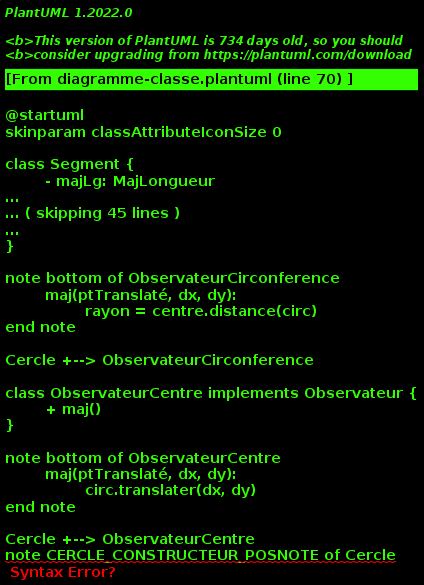

The diagram above was rendered by PlantUML. Its source (embedded in the PNG):
@startuml
skinparam classAttributeIconSize 0

class Segment {
	- majLg: MajLongueur
	--
	+ detruire()
	__constructeurs__
	+ Segment(e1: Point, e2: Point)
}

class MajLongueur implements Observateur {
	+ maj()
}

note bottom of MajLongueur
	maj()
		longueur = extrémité1.distance(extrémité2)
end note

Segment +--> MajLongueur

interface Observateur {
	+ maj()
}

class Point {
	--
	+translater(dx: double, dy: double)
	+inscrire(obs: Observateur)
	+supprimer(obs: Observateur)
	__constructeurs__
	+Point(x: double, y: double)
}
Segment  o-right-> "2\n-extrémité1,\n-extrémité2" Point: "                                     "

Point o-up-> "*" Observateur

class Cercle {
	- rayon: double
	--
	__constructeurs__
	+ Cercle(centre: Point, circ: Point)
}

Cercle  o-left-> "1\n-centre" Point: "                             "
Cercle  o-left-> "1\n-circ"   Point: "                             "

class ObservateurCirconference implements Observateur {
	+ maj()
}

note bottom of ObservateurCirconference
	maj(ptTranslaté, dx, dy):
		rayon = centre.distance(circ)
end note

Cercle +--> ObservateurCirconference

class ObservateurCentre implements Observateur {
	+ maj()
}

note bottom of ObservateurCentre
	maj(ptTranslaté, dx, dy):
		circ.translater(dx, dy)
end note

Cercle +--> ObservateurCentre
note CERCLE_CONSTRUCTEUR_POSNOTE of Cercle
	Cercle(centre, circ):
		this.centre = centre
		this.circ = circ
		this.rayon = this.centre.distance(this.circ)
		this.circ.inscrire(new ObservateurCirconference())
		this.centre.inscrire(new ObservateurCentre())
end note

note bottom of Segment
	detruire():
		this.extrémité1.supprimer(majLg)
		this.extrémité2.supprimer(majLg)

	Segment(e1, e2):
		this.majLg = new MajLongueur()
		this.extrémité1 = e1
		this.extrémité2 = e2
		longueur = extrémité1.distance(extrémité2)
		this.extrémité1.inscrire(majLg)
		this.extrémité2.inscrire(majLg)
end note

@enduml